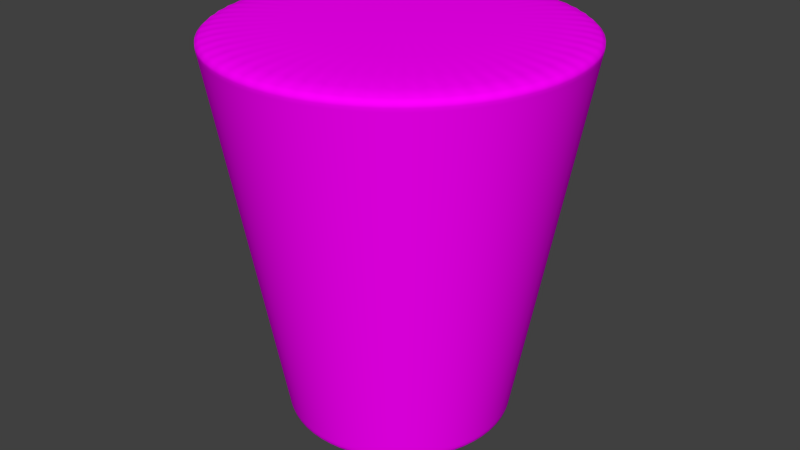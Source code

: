 # Source: cork.blend  (saved by Blender 2.72.0; exported with 4.5.12 LTS)
import bpy
from mathutils import Matrix  # noqa: F401  (used for matrix-valued properties, if any)

bpy.ops.wm.read_factory_settings(use_empty=True)
scene = bpy.context.scene
scene.name = 'Scene'

# ---- collections
col_collection_1 = bpy.data.collections.new('Collection 1'); scene.collection.children.link(col_collection_1)

# ---- images (referenced by path relative to the original .blend; pixels are not part of the script)
import os
ASSET_DIR = os.environ.get("B2B_ASSET_DIR", "")  # directory of the original .blend (textures are referenced by path, not embedded)
HERE = os.path.dirname(os.path.abspath(__file__))  # packed textures are extracted next to this script under _unpacked/

def load_image(name, relpath, width, height, colorspace="sRGB"):
    """Load a texture the original file referenced (path relative to the .blend, or extracted next to this script)."""
    p = next((c for c in (os.path.join(HERE, relpath), os.path.join(ASSET_DIR, relpath)) if relpath and os.path.exists(c)), "")
    if p:
        img = bpy.data.images.load(p, check_existing=True)
        img.name = name
    else:  # same state as the original file: an image datablock whose file is absent (Cycles renders it pink)
        img = bpy.data.images.new(name, width, height)
        img.source = "FILE"
        img.filepath = "//" + (relpath or name)
    img.colorspace_settings.name = colorspace
    return img
img_cork_texture_jpg = load_image('Cork-Texture.jpg', 'Cork-Texture.jpg', 1024, 1024, 'sRGB')

# ---- materials (node trees are filled in below, after node groups)
mat_material_001 = bpy.data.materials.new('Material.001')
mat_material_001.alpha_threshold = 0.0
mat_material_001.roughness = 0.5

# ---- material node trees
mat_material_001.use_nodes = True; mat_material_001.node_tree.nodes.clear()
_N = mat_material_001.node_tree.nodes; _L = mat_material_001.node_tree.links
n0 = _N.new('ShaderNodeOutputMaterial'); n0.name = 'Material Output'; n0.location = (300, 300)
n1 = _N.new('ShaderNodeBsdfDiffuse'); n1.name = 'Diffuse BSDF'; n1.location = (10, 300)
n2 = _N.new('ShaderNodeTexImage'); n2.name = 'Image Texture'; n2.location = (-180, 300)
n2.width = 140
n2.image = img_cork_texture_jpg
_L.new(n1.outputs[0], n0.inputs[0])
_L.new(n2.outputs[0], n1.inputs[0])
n0.is_active_output = True

# ---- world
world_world = bpy.data.worlds.new('World'); scene.world = world_world
world_world.color = (0.05088, 0.05088, 0.05088)
world_world.use_sun_shadow = False
world_world.sun_shadow_jitter_overblur = 0.0
world_world.cycles.sampling_method = 'MANUAL'
world_world.cycles.sample_map_resolution = 256

# ---- meshes
me_cylinder_001 = bpy.data.meshes.new('Cylinder.001')
me_cylinder_001.from_pydata([(-2.544e-08, 0.459, 0.6773), (-7.666e-09, 0.7551, 2.366), (0.0472, 0.4566, 0.6773), (0.07764, 0.7511, 2.366), (0.09389, 0.4493, 0.6773), (0.1545, 0.7392, 2.366), (0.1396, 0.4373, 0.6773), (0.2296, 0.7194, 2.366), (0.1838, 0.4206, 0.6773), (0.3024, 0.6919, 2.366), (0.2261, 0.3995, 0.6773), (0.3719, 0.6572, 2.366), (0.266, 0.3741, 0.6773), (0.4375, 0.6155, 2.366), (0.303, 0.3448, 0.6773), (0.4985, 0.5672, 2.366), (0.3369, 0.3118, 0.6773), (0.5542, 0.5129, 2.366), (0.3671, 0.2755, 0.6773), (0.604, 0.4532, 2.366), (0.3935, 0.2363, 0.6773), (0.6474, 0.3887, 2.366), (0.4157, 0.1946, 0.6773), (0.6839, 0.3201, 2.366), (0.4335, 0.1508, 0.6773), (0.7132, 0.2481, 2.366), (0.4467, 0.1054, 0.6773), (0.7349, 0.1734, 2.366), (0.4552, 0.05894, 0.6773), (0.7489, 0.09696, 2.366), (0.4589, 0.01182, 0.6773), (0.7549, 0.01944, 2.366), (0.4577, -0.03543, 0.6773), (0.7529, -0.05828, 2.366), (0.4516, -0.08229, 0.6773), (0.7429, -0.1354, 2.366), (0.4407, -0.1283, 0.6773), (0.725, -0.211, 2.366), (0.4252, -0.1729, 0.6773), (0.6995, -0.2845, 2.366), (0.4052, -0.2157, 0.6773), (0.6665, -0.3549, 2.366), (0.3808, -0.2562, 0.6773), (0.6265, -0.4215, 2.366), (0.3525, -0.294, 0.6773), (0.5799, -0.4837, 2.366), (0.3204, -0.3287, 0.6773), (0.527, -0.5408, 2.366), (0.2849, -0.3599, 0.6773), (0.4686, -0.5921, 2.366), (0.2464, -0.3873, 0.6773), (0.4053, -0.6372, 2.366), (0.2052, -0.4106, 0.6773), (0.3376, -0.6755, 2.366), (0.1619, -0.4295, 0.6773), (0.2664, -0.7066, 2.366), (0.1169, -0.4439, 0.6773), (0.1923, -0.7302, 2.366), (0.07064, -0.4536, 0.6773), (0.1162, -0.7461, 2.366), (0.02363, -0.4584, 0.6773), (0.03887, -0.7541, 2.366), (-0.02363, -0.4584, 0.6773), (-0.03887, -0.7541, 2.366), (-0.07064, -0.4536, 0.6773), (-0.1162, -0.7461, 2.366), (-0.1169, -0.4439, 0.6773), (-0.1923, -0.7302, 2.366), (-0.1619, -0.4295, 0.6773), (-0.2664, -0.7066, 2.366), (-0.2052, -0.4106, 0.6773), (-0.3376, -0.6755, 2.366), (-0.2464, -0.3873, 0.6773), (-0.4053, -0.6372, 2.366), (-0.2849, -0.3599, 0.6773), (-0.4686, -0.5921, 2.366), (-0.3204, -0.3287, 0.6773), (-0.527, -0.5408, 2.366), (-0.3525, -0.294, 0.6773), (-0.5799, -0.4837, 2.366), (-0.3808, -0.2562, 0.6773), (-0.6265, -0.4215, 2.366), (-0.4052, -0.2157, 0.6773), (-0.6665, -0.3549, 2.366), (-0.4252, -0.1729, 0.6773), (-0.6995, -0.2845, 2.366), (-0.4407, -0.1283, 0.6773), (-0.725, -0.211, 2.366), (-0.4516, -0.08229, 0.6773), (-0.7429, -0.1354, 2.366), (-0.4577, -0.03543, 0.6773), (-0.7529, -0.05828, 2.366), (-0.4589, 0.01182, 0.6773), (-0.7549, 0.01944, 2.366), (-0.4552, 0.05894, 0.6773), (-0.7489, 0.09696, 2.366), (-0.4467, 0.1054, 0.6773), (-0.7349, 0.1734, 2.366), (-0.4335, 0.1508, 0.6773), (-0.7132, 0.2481, 2.366), (-0.4157, 0.1946, 0.6773), (-0.6839, 0.3201, 2.366), (-0.3935, 0.2363, 0.6773), (-0.6474, 0.3887, 2.366), (-0.3671, 0.2755, 0.6773), (-0.604, 0.4532, 2.366), (-0.3369, 0.3118, 0.6773), (-0.5542, 0.5129, 2.366), (-0.303, 0.3448, 0.6773), (-0.4985, 0.5672, 2.366), (-0.266, 0.3741, 0.6773), (-0.4375, 0.6155, 2.366), (-0.2261, 0.3995, 0.6773), (-0.3719, 0.6572, 2.366), (-0.1838, 0.4206, 0.6773), (-0.3024, 0.6919, 2.366), (-0.1396, 0.4373, 0.6773), (-0.2296, 0.7194, 2.366), (-0.09389, 0.4493, 0.6773), (-0.1545, 0.7392, 2.366), (-0.0472, 0.4566, 0.6773), (-0.07764, 0.7511, 2.366), (-2.465e-08, 0.4721, 0.7521), (0.04855, 0.4696, 0.7521), (0.09658, 0.4621, 0.7521), (0.1436, 0.4498, 0.7521), (0.1891, 0.4326, 0.7521), (0.2325, 0.4109, 0.7521), (0.2736, 0.3848, 0.7521), (0.3117, 0.3546, 0.7521), (0.3465, 0.3207, 0.7521), (0.3776, 0.2834, 0.7521), (0.4048, 0.243, 0.7521), (0.4276, 0.2001, 0.7521), (0.4459, 0.1551, 0.7521), (0.4595, 0.1084, 0.7521), (0.4682, 0.06062, 0.7521), (0.472, 0.01216, 0.7521), (0.4707, -0.03644, 0.7521), (0.4645, -0.08464, 0.7521), (0.4533, -0.132, 0.7521), (0.4373, -0.1779, 0.7521), (0.4167, -0.2219, 0.7521), (0.3917, -0.2636, 0.7521), (0.3625, -0.3024, 0.7521), (0.3295, -0.3381, 0.7521), (0.293, -0.3702, 0.7521), (0.2534, -0.3984, 0.7521), (0.2111, -0.4223, 0.7521), (0.1665, -0.4418, 0.7521), (0.1202, -0.4566, 0.7521), (0.07266, -0.4665, 0.7521), (0.0243, -0.4715, 0.7521), (-0.0243, -0.4715, 0.7521), (-0.07266, -0.4665, 0.7521), (-0.1202, -0.4566, 0.7521), (-0.1665, -0.4418, 0.7521), (-0.2111, -0.4223, 0.7521), (-0.2534, -0.3984, 0.7521), (-0.293, -0.3702, 0.7521), (-0.3295, -0.3381, 0.7521), (-0.3625, -0.3024, 0.7521), (-0.3917, -0.2636, 0.7521), (-0.4167, -0.2219, 0.7521), (-0.4373, -0.1779, 0.7521), (-0.4533, -0.132, 0.7521), (-0.4645, -0.08464, 0.7521), (-0.4707, -0.03644, 0.7521), (-0.472, 0.01216, 0.7521), (-0.4682, 0.06062, 0.7521), (-0.4595, 0.1084, 0.7521), (-0.4459, 0.1551, 0.7521), (-0.4276, 0.2001, 0.7521), (-0.4048, 0.243, 0.7521), (-0.3776, 0.2834, 0.7521), (-0.3465, 0.3207, 0.7521), (-0.3117, 0.3546, 0.7521), (-0.2736, 0.3848, 0.7521), (-0.2325, 0.4109, 0.7521), (-0.1891, 0.4326, 0.7521), (-0.1436, 0.4498, 0.7521), (-0.09658, 0.4621, 0.7521), (-0.04855, 0.4696, 0.7521), (-8.402e-09, 0.7429, 2.296), (0.07638, 0.7389, 2.296), (0.152, 0.7272, 2.296), (0.2259, 0.7077, 2.296), (0.2975, 0.6807, 2.296), (0.3659, 0.6465, 2.296), (0.4304, 0.6055, 2.296), (0.4904, 0.558, 2.296), (0.5452, 0.5046, 2.296), (0.5942, 0.4459, 2.296), (0.6369, 0.3824, 2.296), (0.6728, 0.3149, 2.296), (0.7016, 0.2441, 2.296), (0.723, 0.1706, 2.296), (0.7367, 0.09538, 2.296), (0.7426, 0.01913, 2.296), (0.7407, -0.05733, 2.296), (0.7308, -0.1332, 2.296), (0.7133, -0.2076, 2.296), (0.6881, -0.2799, 2.296), (0.6557, -0.3491, 2.296), (0.6163, -0.4147, 2.296), (0.5704, -0.4759, 2.296), (0.5185, -0.532, 2.296), (0.461, -0.5825, 2.296), (0.3987, -0.6268, 2.296), (0.3321, -0.6645, 2.296), (0.262, -0.6951, 2.296), (0.1892, -0.7184, 2.296), (0.1143, -0.734, 2.296), (0.03824, -0.7419, 2.296), (-0.03824, -0.7419, 2.296), (-0.1143, -0.734, 2.296), (-0.1892, -0.7184, 2.296), (-0.262, -0.6951, 2.296), (-0.3321, -0.6645, 2.296), (-0.3987, -0.6268, 2.296), (-0.461, -0.5825, 2.296), (-0.5185, -0.532, 2.296), (-0.5704, -0.4759, 2.296), (-0.6163, -0.4147, 2.296), (-0.6557, -0.3491, 2.296), (-0.6881, -0.2799, 2.296), (-0.7133, -0.2076, 2.296), (-0.7308, -0.1332, 2.296), (-0.7407, -0.05733, 2.296), (-0.7426, 0.01913, 2.296), (-0.7367, 0.09538, 2.296), (-0.723, 0.1706, 2.296), (-0.7016, 0.2441, 2.296), (-0.6728, 0.3149, 2.296), (-0.6369, 0.3824, 2.296), (-0.5942, 0.4459, 2.296), (-0.5452, 0.5046, 2.296), (-0.4904, 0.558, 2.296), (-0.4304, 0.6055, 2.296), (-0.3659, 0.6465, 2.296), (-0.2975, 0.6807, 2.296), (-0.2259, 0.7077, 2.296), (-0.152, 0.7272, 2.296), (-0.07638, 0.7389, 2.296), (0.07587, 0.734, 2.268), (0.1509, 0.7223, 2.268), (0.2244, 0.7029, 2.268), (0.2955, 0.6761, 2.268), (0.3634, 0.6422, 2.268), (0.4276, 0.6014, 2.268), (0.4871, 0.5543, 2.268), (0.5415, 0.5012, 2.268), (0.5902, 0.4429, 2.268), (0.6326, 0.3799, 2.268), (0.6683, 0.3128, 2.268), (0.6969, 0.2424, 2.268), (0.7182, 0.1695, 2.268), (0.7318, 0.09474, 2.268), (0.7377, 0.019, 2.268), (0.7357, -0.05695, 2.268), (0.7259, -0.1323, 2.268), (0.7085, -0.2062, 2.268), (0.6835, -0.278, 2.268), (0.6513, -0.3468, 2.268), (0.6122, -0.4119, 2.268), (0.5666, -0.4727, 2.268), (0.515, -0.5284, 2.268), (0.4579, -0.5786, 2.268), (0.396, -0.6226, 2.268), (0.3299, -0.66, 2.268), (0.2603, -0.6905, 2.268), (0.1879, -0.7136, 2.268), (0.1136, -0.7291, 2.268), (0.03799, -0.7369, 2.268), (-0.03799, -0.7369, 2.268), (-0.1136, -0.7291, 2.268), (-0.1879, -0.7136, 2.268), (-0.2603, -0.6905, 2.268), (-0.3299, -0.66, 2.268), (-0.396, -0.6226, 2.268), (-0.4579, -0.5786, 2.268), (-0.515, -0.5284, 2.268), (-0.5666, -0.4727, 2.268), (-0.6122, -0.4119, 2.268), (-0.6513, -0.3468, 2.268), (-0.6835, -0.278, 2.268), (-0.7085, -0.2062, 2.268), (-0.7259, -0.1323, 2.268), (-0.7357, -0.05695, 2.268), (-0.7377, 0.019, 2.268), (-0.7318, 0.09474, 2.268), (-0.7182, 0.1695, 2.268), (-0.6969, 0.2424, 2.268), (-0.6683, 0.3128, 2.268), (-0.6326, 0.3799, 2.268), (-0.5902, 0.4429, 2.268), (-0.5415, 0.5012, 2.268), (-0.4871, 0.5543, 2.268), (-0.4276, 0.6014, 2.268), (-0.3634, 0.6422, 2.268), (-0.2955, 0.6761, 2.268), (-0.2244, 0.7029, 2.268), (-0.1509, 0.7223, 2.268), (-0.07587, 0.734, 2.268), (-8.701e-09, 0.7379, 2.268), (0.04895, 0.4736, 0.7747), (0.09739, 0.466, 0.7747), (0.1448, 0.4535, 0.7747), (0.1907, 0.4363, 0.7747), (0.2345, 0.4143, 0.7747), (0.2759, 0.388, 0.7747), (0.3143, 0.3576, 0.7747), (0.3494, 0.3234, 0.7747), (0.3808, 0.2858, 0.7747), (0.4082, 0.2451, 0.7747), (0.4312, 0.2018, 0.7747), (0.4497, 0.1564, 0.7747), (0.4634, 0.1094, 0.7747), (0.4722, 0.06113, 0.7747), (0.4759, 0.01226, 0.7747), (0.4747, -0.03674, 0.7747), (0.4684, -0.08535, 0.7747), (0.4571, -0.1331, 0.7747), (0.441, -0.1794, 0.7747), (0.4202, -0.2238, 0.7747), (0.395, -0.2658, 0.7747), (0.3656, -0.305, 0.7747), (0.3323, -0.341, 0.7747), (0.2955, -0.3733, 0.7747), (0.2555, -0.4017, 0.7747), (0.2129, -0.4259, 0.7747), (0.1679, -0.4455, 0.7747), (0.1212, -0.4604, 0.7747), (0.07327, -0.4704, 0.7747), (0.02451, -0.4755, 0.7747), (-0.02451, -0.4755, 0.7747), (-0.07327, -0.4704, 0.7747), (-0.1212, -0.4604, 0.7747), (-0.1679, -0.4455, 0.7747), (-0.2129, -0.4259, 0.7747), (-0.2555, -0.4017, 0.7747), (-0.2955, -0.3733, 0.7747), (-0.3323, -0.341, 0.7747), (-0.3656, -0.305, 0.7747), (-0.395, -0.2658, 0.7747), (-0.4202, -0.2238, 0.7747), (-0.441, -0.1794, 0.7747), (-0.4571, -0.1331, 0.7747), (-0.4684, -0.08535, 0.7747), (-0.4747, -0.03674, 0.7747), (-0.4759, 0.01226, 0.7747), (-0.4722, 0.06113, 0.7747), (-0.4634, 0.1094, 0.7747), (-0.4497, 0.1564, 0.7747), (-0.4312, 0.2018, 0.7747), (-0.4082, 0.2451, 0.7747), (-0.3808, 0.2858, 0.7747), (-0.3494, 0.3234, 0.7747), (-0.3143, 0.3576, 0.7747), (-0.2759, 0.388, 0.7747), (-0.2345, 0.4143, 0.7747), (-0.1907, 0.4363, 0.7747), (-0.1448, 0.4535, 0.7747), (-0.09739, 0.466, 0.7747), (-0.04895, 0.4736, 0.7747), (-2.441e-08, 0.4761, 0.7747)], [], [(183, 1, 3, 184), (184, 3, 5, 185), (185, 5, 7, 186), (186, 7, 9, 187), (187, 9, 11, 188), (188, 11, 13, 189), (189, 13, 15, 190), (190, 15, 17, 191), (191, 17, 19, 192), (192, 19, 21, 193), (193, 21, 23, 194), (194, 23, 25, 195), (195, 25, 27, 196), (196, 27, 29, 197), (197, 29, 31, 198), (198, 31, 33, 199), (199, 33, 35, 200), (200, 35, 37, 201), (201, 37, 39, 202), (202, 39, 41, 203), (203, 41, 43, 204), (204, 43, 45, 205), (205, 45, 47, 206), (206, 47, 49, 207), (207, 49, 51, 208), (208, 51, 53, 209), (209, 53, 55, 210), (210, 55, 57, 211), (211, 57, 59, 212), (212, 59, 61, 213), (213, 61, 63, 214), (214, 63, 65, 215), (215, 65, 67, 216), (216, 67, 69, 217), (217, 69, 71, 218), (218, 71, 73, 219), (219, 73, 75, 220), (220, 75, 77, 221), (221, 77, 79, 222), (222, 79, 81, 223), (223, 81, 83, 224), (224, 83, 85, 225), (225, 85, 87, 226), (226, 87, 89, 227), (227, 89, 91, 228), (228, 91, 93, 229), (229, 93, 95, 230), (230, 95, 97, 231), (231, 97, 99, 232), (232, 99, 101, 233), (233, 101, 103, 234), (234, 103, 105, 235), (235, 105, 107, 236), (236, 107, 109, 237), (237, 109, 111, 238), (238, 111, 113, 239), (239, 113, 115, 240), (240, 115, 117, 241), (241, 117, 119, 242), (3, 1, 121, 119, 117, 115, 113, 111, 109, 107, 105, 103, 101, 99, 97, 95, 93, 91, 89, 87, 85, 83, 81, 79, 77, 75, 73, 71, 69, 67, 65, 63, 61, 59, 57, 55, 53, 51, 49, 47, 45, 43, 41, 39, 37, 35, 33, 31, 29, 27, 25, 23, 21, 19, 17, 15, 13, 11, 9, 7, 5), (243, 121, 1, 183), (242, 119, 121, 243), (0, 2, 4, 6, 8, 10, 12, 14, 16, 18, 20, 22, 24, 26, 28, 30, 32, 34, 36, 38, 40, 42, 44, 46, 48, 50, 52, 54, 56, 58, 60, 62, 64, 66, 68, 70, 72, 74, 76, 78, 80, 82, 84, 86, 88, 90, 92, 94, 96, 98, 100, 102, 104, 106, 108, 110, 112, 114, 116, 118, 120), (0, 122, 123, 2), (2, 123, 124, 4), (4, 124, 125, 6), (6, 125, 126, 8), (8, 126, 127, 10), (10, 127, 128, 12), (12, 128, 129, 14), (14, 129, 130, 16), (16, 130, 131, 18), (18, 131, 132, 20), (20, 132, 133, 22), (22, 133, 134, 24), (24, 134, 135, 26), (26, 135, 136, 28), (28, 136, 137, 30), (30, 137, 138, 32), (32, 138, 139, 34), (34, 139, 140, 36), (36, 140, 141, 38), (38, 141, 142, 40), (40, 142, 143, 42), (42, 143, 144, 44), (44, 144, 145, 46), (46, 145, 146, 48), (48, 146, 147, 50), (50, 147, 148, 52), (52, 148, 149, 54), (54, 149, 150, 56), (56, 150, 151, 58), (58, 151, 152, 60), (60, 152, 153, 62), (62, 153, 154, 64), (64, 154, 155, 66), (66, 155, 156, 68), (68, 156, 157, 70), (70, 157, 158, 72), (72, 158, 159, 74), (74, 159, 160, 76), (76, 160, 161, 78), (78, 161, 162, 80), (80, 162, 163, 82), (82, 163, 164, 84), (84, 164, 165, 86), (86, 165, 166, 88), (88, 166, 167, 90), (90, 167, 168, 92), (92, 168, 169, 94), (94, 169, 170, 96), (96, 170, 171, 98), (98, 171, 172, 100), (100, 172, 173, 102), (102, 173, 174, 104), (104, 174, 175, 106), (106, 175, 176, 108), (108, 176, 177, 110), (110, 177, 178, 112), (112, 178, 179, 114), (114, 179, 180, 116), (116, 180, 181, 118), (120, 182, 122, 0), (118, 181, 182, 120), (304, 183, 184, 244), (244, 184, 185, 245), (245, 185, 186, 246), (246, 186, 187, 247), (247, 187, 188, 248), (248, 188, 189, 249), (249, 189, 190, 250), (250, 190, 191, 251), (251, 191, 192, 252), (252, 192, 193, 253), (253, 193, 194, 254), (254, 194, 195, 255), (255, 195, 196, 256), (256, 196, 197, 257), (257, 197, 198, 258), (258, 198, 199, 259), (259, 199, 200, 260), (260, 200, 201, 261), (261, 201, 202, 262), (262, 202, 203, 263), (263, 203, 204, 264), (264, 204, 205, 265), (265, 205, 206, 266), (266, 206, 207, 267), (267, 207, 208, 268), (268, 208, 209, 269), (269, 209, 210, 270), (270, 210, 211, 271), (271, 211, 212, 272), (272, 212, 213, 273), (273, 213, 214, 274), (274, 214, 215, 275), (275, 215, 216, 276), (276, 216, 217, 277), (277, 217, 218, 278), (278, 218, 219, 279), (279, 219, 220, 280), (280, 220, 221, 281), (281, 221, 222, 282), (282, 222, 223, 283), (283, 223, 224, 284), (284, 224, 225, 285), (285, 225, 226, 286), (286, 226, 227, 287), (287, 227, 228, 288), (288, 228, 229, 289), (289, 229, 230, 290), (290, 230, 231, 291), (291, 231, 232, 292), (292, 232, 233, 293), (293, 233, 234, 294), (294, 234, 235, 295), (295, 235, 236, 296), (296, 236, 237, 297), (297, 237, 238, 298), (298, 238, 239, 299), (299, 239, 240, 300), (300, 240, 241, 301), (301, 241, 242, 302), (303, 243, 183, 304), (302, 242, 243, 303), (365, 304, 244, 305), (305, 244, 245, 306), (306, 245, 246, 307), (307, 246, 247, 308), (308, 247, 248, 309), (309, 248, 249, 310), (310, 249, 250, 311), (311, 250, 251, 312), (312, 251, 252, 313), (313, 252, 253, 314), (314, 253, 254, 315), (315, 254, 255, 316), (316, 255, 256, 317), (317, 256, 257, 318), (318, 257, 258, 319), (319, 258, 259, 320), (320, 259, 260, 321), (321, 260, 261, 322), (322, 261, 262, 323), (323, 262, 263, 324), (324, 263, 264, 325), (325, 264, 265, 326), (326, 265, 266, 327), (327, 266, 267, 328), (328, 267, 268, 329), (329, 268, 269, 330), (330, 269, 270, 331), (331, 270, 271, 332), (332, 271, 272, 333), (333, 272, 273, 334), (334, 273, 274, 335), (335, 274, 275, 336), (336, 275, 276, 337), (337, 276, 277, 338), (338, 277, 278, 339), (339, 278, 279, 340), (340, 279, 280, 341), (341, 280, 281, 342), (342, 281, 282, 343), (343, 282, 283, 344), (344, 283, 284, 345), (345, 284, 285, 346), (346, 285, 286, 347), (347, 286, 287, 348), (348, 287, 288, 349), (349, 288, 289, 350), (350, 289, 290, 351), (351, 290, 291, 352), (352, 291, 292, 353), (353, 292, 293, 354), (354, 293, 294, 355), (355, 294, 295, 356), (356, 295, 296, 357), (357, 296, 297, 358), (358, 297, 298, 359), (359, 298, 299, 360), (360, 299, 300, 361), (361, 300, 301, 362), (362, 301, 302, 363), (364, 303, 304, 365), (363, 302, 303, 364), (122, 365, 305, 123), (123, 305, 306, 124), (124, 306, 307, 125), (125, 307, 308, 126), (126, 308, 309, 127), (127, 309, 310, 128), (128, 310, 311, 129), (129, 311, 312, 130), (130, 312, 313, 131), (131, 313, 314, 132), (132, 314, 315, 133), (133, 315, 316, 134), (134, 316, 317, 135), (135, 317, 318, 136), (136, 318, 319, 137), (137, 319, 320, 138), (138, 320, 321, 139), (139, 321, 322, 140), (140, 322, 323, 141), (141, 323, 324, 142), (142, 324, 325, 143), (143, 325, 326, 144), (144, 326, 327, 145), (145, 327, 328, 146), (146, 328, 329, 147), (147, 329, 330, 148), (148, 330, 331, 149), (149, 331, 332, 150), (150, 332, 333, 151), (151, 333, 334, 152), (152, 334, 335, 153), (153, 335, 336, 154), (154, 336, 337, 155), (155, 337, 338, 156), (156, 338, 339, 157), (157, 339, 340, 158), (158, 340, 341, 159), (159, 341, 342, 160), (160, 342, 343, 161), (161, 343, 344, 162), (162, 344, 345, 163), (163, 345, 346, 164), (164, 346, 347, 165), (165, 347, 348, 166), (166, 348, 349, 167), (167, 349, 350, 168), (168, 350, 351, 169), (169, 351, 352, 170), (170, 352, 353, 171), (171, 353, 354, 172), (172, 354, 355, 173), (173, 355, 356, 174), (174, 356, 357, 175), (175, 357, 358, 176), (176, 358, 359, 177), (177, 359, 360, 178), (178, 360, 361, 179), (179, 361, 362, 180), (180, 362, 363, 181), (182, 364, 365, 122), (181, 363, 364, 182)])
me_cylinder_001.polygons.foreach_set('use_smooth', [True] * 307)
_uv = me_cylinder_001.uv_layers.new(name='UVMap')
_uv.uv.foreach_set('vector', [0.3045, -2.427, 0.3027, -2.596, 0.4949, -2.589, 0.4791, -2.421, 0.4791, -2.421, 0.4949, -2.589, 0.6851, -2.562, 0.6518, -2.396, 0.6518, -2.396, 0.6851, -2.562, 0.8714, -2.515, 0.8211, -2.354, 0.8211, -2.354, 0.8714, -2.515, 1.052, -2.449, 0.985, -2.294, 0.985, -2.294, 1.052, -2.449, 1.225, -2.365, 1.142, -2.218, 1.142, -2.218, 1.225, -2.365, 1.388, -2.264, 1.29, -2.125, 1.29, -2.125, 1.388, -2.264, 1.539, -2.145, 1.428, -2.018, 1.428, -2.018, 1.539, -2.145, 1.678, -2.012, 1.554, -1.897, 1.554, -1.897, 1.678, -2.012, 1.802, -1.865, 1.667, -1.763, 1.667, -1.763, 1.802, -1.865, 1.911, -1.706, 1.766, -1.619, 1.766, -1.619, 1.911, -1.706, 2.002, -1.537, 1.849, -1.465, 1.849, -1.465, 2.002, -1.537, 2.076, -1.358, 1.915, -1.303, 1.915, -1.303, 2.076, -1.358, 2.13, -1.173, 1.965, -1.135, 1.965, -1.135, 2.13, -1.173, 2.166, -0.9837, 1.997, -0.9622, 1.997, -0.9622, 2.166, -0.9837, 2.181, -0.7913, 2.011, -0.7873, 2.011, -0.7873, 2.181, -0.7913, 2.177, -0.5981, 2.007, -0.6117, 2.007, -0.6117, 2.177, -0.5981, 2.152, -0.4063, 1.985, -0.4373, 1.985, -0.4373, 2.152, -0.4063, 2.108, -0.218, 1.945, -0.2661, 1.945, -0.2661, 2.108, -0.218, 2.045, -0.03515, 1.887, -0.09988, 1.887, -0.09988, 2.045, -0.03515, 1.963, 0.1403, 1.813, 0.05964, 1.813, 0.05964, 1.963, 0.1403, 1.863, 0.3064, 1.722, 0.2107, 1.722, 0.2107, 1.863, 0.3064, 1.747, 0.4615, 1.617, 0.3517, 1.617, 0.3517, 1.747, 0.4615, 1.616, 0.6038, 1.497, 0.4812, 1.497, 0.4812, 1.616, 0.6038, 1.47, 0.7319, 1.365, 0.5976, 1.365, 0.5976, 1.47, 0.7319, 1.312, 0.8443, 1.221, 0.6999, 1.221, 0.6999, 1.312, 0.8443, 1.143, 0.9399, 1.068, 0.7869, 1.068, 0.7869, 1.143, 0.9399, 0.9654, 1.018, 0.9059, 0.8577, 0.9059, 0.8577, 0.9654, 1.018, 0.7806, 1.077, 0.7378, 0.9114, 0.7378, 0.9114, 0.7806, 1.077, 0.5906, 1.116, 0.5651, 0.9476, 0.5651, 0.9476, 0.5906, 1.116, 0.3976, 1.136, 0.3896, 0.9659, 0.3896, 0.9659, 0.3976, 1.136, 0.2036, 1.136, 0.2132, 0.966, 0.2132, 0.966, 0.2036, 1.136, 0.01059, 1.116, 0.03766, 0.9479, 0.03766, 0.9479, 0.01059, 1.116, -0.1793, 1.077, -0.135, 0.9119, -0.135, 0.9119, -0.1793, 1.077, -0.364, 1.018, -0.303, 0.8583, -0.303, 0.8583, -0.364, 1.018, -0.5416, 0.9399, -0.4646, 0.7877, -0.4646, 0.7877, -0.5416, 0.9399, -0.7103, 0.8443, -0.6179, 0.7009, -0.6179, 0.7009, -0.7103, 0.8443, -0.8681, 0.7318, -0.7615, 0.5988, -0.7615, 0.5988, -0.8681, 0.7318, -1.013, 0.6037, -0.8937, 0.4824, -0.8937, 0.4824, -1.013, 0.6037, -1.145, 0.4614, -1.013, 0.3531, -1.013, 0.3531, -1.145, 0.4614, -1.26, 0.3063, -1.118, 0.2122, -1.118, 0.2122, -1.26, 0.3063, -1.36, 0.1401, -1.209, 0.06129, -1.209, 0.06129, -1.36, 0.1401, -1.441, -0.0353, -1.283, -0.09808, -1.283, -0.09808, -1.441, -0.0353, -1.504, -0.2181, -1.34, -0.2642, -1.34, -0.2642, -1.504, -0.2181, -1.547, -0.4063, -1.38, -0.4352, -1.38, -0.4352, -1.547, -0.4063, -1.571, -0.598, -1.401, -0.6093, -1.401, -0.6093, -1.571, -0.598, -1.575, -0.7909, -1.405, -0.7846, -1.405, -0.7846, -1.575, -0.7909, -1.558, -0.9831, -1.39, -0.9593, -1.39, -0.9593, -1.558, -0.9831, -1.522, -1.172, -1.358, -1.131, -1.358, -1.131, -1.522, -1.172, -1.466, -1.357, -1.307, -1.299, -1.307, -1.299, -1.466, -1.357, -1.392, -1.535, -1.24, -1.46, -1.24, -1.46, -1.392, -1.535, -1.3, -1.703, -1.156, -1.614, -1.156, -1.614, -1.3, -1.703, -1.19, -1.861, -1.057, -1.758, -1.057, -1.758, -1.19, -1.861, -1.065, -2.007, -0.9436, -1.89, -0.9436, -1.89, -1.065, -2.007, -0.926, -2.138, -0.8174, -2.01, -0.8174, -2.01, -0.926, -2.138, -0.7742, -2.254, -0.6798, -2.116, -0.6798, -2.116, -0.7742, -2.254, -0.6118, -2.354, -0.5324, -2.207, -0.5324, -2.207, -0.6118, -2.354, -0.4407, -2.435, -0.3768, -2.281, -0.3768, -2.281, -0.4407, -2.435, -0.2627, -2.5, -0.2125, -2.339, -0.2125, -2.339, -0.2627, -2.5, -0.07839, -2.551, -0.04262, -2.385, -0.3463, 0.6873, -0.4282, 0.6153, -0.5023, 0.5352, -0.5678, 0.448, -0.6239, 0.3545, -0.6701, 0.2558, -0.706, 0.1528, -0.731, 0.04662, -0.745, -0.06152, -0.7478, -0.1705, -0.7394, -0.2793, -0.7198, -0.3865, -0.6894, -0.4912, -0.6483, -0.5923, -0.597, -0.6885, -0.5361, -0.779, -0.4663, -0.8627, -0.3882, -0.9388, -0.3027, -1.007, -0.2107, -1.065, -0.1131, -1.114, -0.01109, -1.152, 0.09436, -1.18, 0.2021, -1.197, 0.311, -1.202, 0.4199, -1.197, 0.5277, -1.18, 0.6331, -1.152, 0.7352, -1.114, 0.8327, -1.065, 0.9247, -1.007, 1.01, -0.9388, 1.088, -0.8627, 1.158, -0.779, 1.219, -0.6885, 1.27, -0.5923, 1.311, -0.4912, 1.342, -0.3865, 1.361, -0.2793, 1.37, -0.1705, 1.367, -0.06152, 1.353, 0.04663, 1.328, 0.1528, 1.292, 0.2558, 1.246, 0.3545, 1.19, 0.448, 1.124, 0.5352, 1.05, 0.6153, 0.9683, 0.6873, 0.8795, 0.7504, 0.7846, 0.8042, 0.6846, 0.8478, 0.5807, 0.881, 0.474, 0.9033, 0.3655, 0.9145, 0.2565, 0.9145, 0.148, 0.9033, 0.04127, 0.881, -0.06262, 0.8478, -0.1625, 0.8041, -0.2574, 0.7504, 0.13, -2.415, 0.1107, -2.583, 0.3027, -2.596, 0.3045, -2.427, -0.04262, -2.385, -0.07839, -2.551, 0.1107, -2.583, 0.13, -2.415, 0.1681, 0.9757, 0.2266, 1.007, 0.2816, 1.044, 0.3325, 1.086, 0.3788, 1.134, 0.4199, 1.186, 0.4555, 1.242, 0.4851, 1.301, 0.5085, 1.363, 0.5254, 1.427, 0.5356, 1.493, 0.539, 1.559, 0.5356, 1.625, 0.5254, 1.691, 0.5085, 1.755, 0.4851, 1.817, 0.4555, 1.876, 0.4199, 1.932, 0.3788, 1.984, 0.3325, 2.031, 0.2816, 2.074, 0.2266, 2.111, 0.1681, 2.142, 0.1067, 2.167, 0.04306, 2.185, -0.02216, 2.197, -0.08825, 2.202, -0.1545, 2.201, -0.2203, 2.192, -0.2848, 2.177, -0.3474, 2.155, -0.4074, 2.127, -0.4642, 2.093, -0.5173, 2.053, -0.5659, 2.008, -0.6097, 1.958, -0.6481, 1.904, -0.6807, 1.847, -0.7073, 1.786, -0.7274, 1.723, -0.741, 1.658, -0.7478, 1.592, -0.7478, 1.526, -0.741, 1.46, -0.7274, 1.395, -0.7073, 1.332, -0.6807, 1.271, -0.6481, 1.213, -0.6097, 1.159, -0.5659, 1.109, -0.5173, 1.064, -0.4642, 1.025, -0.4074, 0.9905, -0.3474, 0.9624, -0.2848, 0.9406, -0.2202, 0.9254, -0.1545, 0.9169, -0.08824, 0.9152, -0.02216, 0.9203, 0.04306, 0.9322, 0.1067, 0.9507, -0.7444, 1.4, -0.814, 1.23, -0.6949, 1.188, -0.6433, 1.364, -0.6433, 1.364, -0.6949, 1.188, -0.5723, 1.158, -0.5391, 1.339, -0.5391, 1.339, -0.5723, 1.158, -0.4474, 1.141, -0.4331, 1.325, -0.4331, 1.325, -0.4474, 1.141, -0.3216, 1.138, -0.3263, 1.321, -0.3263, 1.321, -0.3216, 1.138, -0.196, 1.147, -0.2201, 1.329, -0.2201, 1.329, -0.196, 1.147, -0.0723, 1.17, -0.1151, 1.348, -0.1151, 1.348, -0.0723, 1.17, 0.04846, 1.205, -0.01249, 1.378, -0.01249, 1.378, 0.04846, 1.205, 0.165, 1.252, 0.08649, 1.418, 0.08649, 1.418, 0.165, 1.252, 0.2759, 1.311, 0.1807, 1.468, 0.1807, 1.468, 0.2759, 1.311, 0.3802, 1.381, 0.2692, 1.527, 0.2692, 1.527, 0.3802, 1.381, 0.4765, 1.462, 0.3509, 1.596, 0.3509, 1.596, 0.4765, 1.462, 0.5639, 1.553, 0.4251, 1.672, 0.4251, 1.672, 0.5639, 1.553, 0.6415, 1.652, 0.4909, 1.756, 0.4909, 1.756, 0.6415, 1.652, 0.7083, 1.758, 0.5476, 1.847, 0.5476, 1.847, 0.7083, 1.758, 0.7638, 1.871, 0.5947, 1.942, 0.5947, 1.942, 0.7638, 1.871, 0.8073, 1.989, 0.6316, 2.043, 0.6316, 2.043, 0.8073, 1.989, 0.8385, 2.111, 0.6581, 2.146, 0.6581, 2.146, 0.8385, 2.111, 0.8571, 2.235, 0.6737, 2.252, 0.6737, 2.252, 0.8571, 2.235, 0.8631, 2.361, 0.6786, 2.36, 0.6786, 2.36, 0.8631, 2.361, 0.8565, 2.487, 0.6729, 2.467, 0.6729, 2.467, 0.8565, 2.487, 0.8371, 2.612, 0.6564, 2.574, 0.6564, 2.574, 0.8371, 2.612, 0.8053, 2.735, 0.6293, 2.678, 0.6293, 2.678, 0.8053, 2.735, 0.7611, 2.853, 0.5918, 2.779, 0.5918, 2.779, 0.7611, 2.853, 0.7052, 2.966, 0.5443, 2.876, 0.5443, 2.876, 0.7052, 2.966, 0.6382, 3.073, 0.4874, 2.967, 0.4874, 2.967, 0.6382, 3.073, 0.5606, 3.173, 0.4216, 3.052, 0.4216, 3.052, 0.5606, 3.173, 0.4734, 3.264, 0.3476, 3.13, 0.3476, 3.13, 0.4734, 3.264, 0.3775, 3.346, 0.2663, 3.199, 0.2663, 3.199, 0.3775, 3.346, 0.2739, 3.417, 0.1784, 3.26, 0.1784, 3.26, 0.2739, 3.417, 0.1635, 3.477, 0.08476, 3.312, 0.08476, 3.312, 0.1635, 3.477, 0.04752, 3.526, -0.0136, 3.353, -0.0136, 3.353, 0.04752, 3.526, -0.07286, 3.562, -0.1157, 3.384, -0.1157, 3.384, -0.07286, 3.562, -0.1964, 3.586, -0.2204, 3.404, -0.2204, 3.404, -0.1964, 3.586, -0.3217, 3.596, -0.3267, 3.413, -0.3267, 3.413, -0.3217, 3.596, -0.4474, 3.594, -0.4333, 3.411, -0.4333, 3.411, -0.4474, 3.594, -0.5722, 3.578, -0.5392, 3.398, -0.5392, 3.398, -0.5722, 3.578, -0.6948, 3.55, -0.6432, 3.374, -0.6432, 3.374, -0.6948, 3.55, -0.8138, 3.509, -0.7441, 3.339, -0.7441, 3.339, -0.8138, 3.509, -0.928, 3.456, -0.841, 3.294, -0.841, 3.294, -0.928, 3.456, -1.036, 3.391, -0.9327, 3.239, -0.9327, 3.239, -1.036, 3.391, -1.137, 3.315, -1.018, 3.175, -1.018, 3.175, -1.137, 3.315, -1.229, 3.23, -1.097, 3.102, -1.097, 3.102, -1.229, 3.23, -1.313, 3.135, -1.167, 3.021, -1.167, 3.021, -1.313, 3.135, -1.386, 3.032, -1.229, 2.934, -1.229, 2.934, -1.386, 3.032, -1.447, 2.922, -1.282, 2.84, -1.282, 2.84, -1.447, 2.922, -1.498, 2.806, -1.325, 2.742, -1.325, 2.742, -1.498, 2.806, -1.536, 2.685, -1.357, 2.64, -1.357, 2.64, -1.536, 2.685, -1.562, 2.561, -1.379, 2.534, -1.379, 2.534, -1.562, 2.561, -1.575, 2.436, -1.39, 2.427, -1.39, 2.427, -1.575, 2.436, -1.575, 2.309, -1.39, 2.319, -1.39, 2.319, -1.575, 2.309, -1.562, 2.183, -1.379, 2.212, -1.379, 2.212, -1.562, 2.183, -1.536, 2.059, -1.357, 2.106, -1.357, 2.106, -1.536, 2.059, -1.498, 1.938, -1.325, 2.004, -1.325, 2.004, -1.498, 1.938, -1.448, 1.822, -1.282, 1.905, -1.282, 1.905, -1.448, 1.822, -1.386, 1.711, -1.23, 1.811, -1.23, 1.811, -1.386, 1.711, -1.313, 1.608, -1.168, 1.722, -1.168, 1.722, -1.313, 1.608, -1.23, 1.512, -1.097, 1.641, -1.097, 1.641, -1.23, 1.512, -1.137, 1.426, -1.019, 1.567, -1.019, 1.567, -1.137, 1.426, -1.036, 1.349, -0.9331, 1.502, -0.8414, 1.446, -0.9282, 1.284, -0.814, 1.23, -0.7444, 1.4, -0.9331, 1.502, -1.036, 1.349, -0.9282, 1.284, -0.8414, 1.446, -0.2766, 3.448, -0.3075, 3.565, -0.6184, 3.466, -0.5756, 3.353, -0.5756, 3.353, -0.6184, 3.466, -0.9174, 3.335, -0.8632, 3.227, -0.8632, 3.227, -0.9174, 3.335, -1.201, 3.175, -1.136, 3.073, -1.136, 3.073, -1.201, 3.175, -1.467, 2.986, -1.392, 2.891, -1.392, 2.891, -1.467, 2.986, -1.712, 2.77, -1.628, 2.683, -1.628, 2.683, -1.712, 2.77, -1.934, 2.531, -1.841, 2.453, -1.841, 2.453, -1.934, 2.531, -2.13, 2.269, -2.029, 2.202, -2.029, 2.202, -2.13, 2.269, -2.298, 1.99, -2.191, 1.933, -2.191, 1.933, -2.298, 1.99, -2.436, 1.694, -2.324, 1.649, -2.324, 1.649, -2.436, 1.694, -2.543, 1.386, -2.427, 1.352, -2.427, 1.352, -2.543, 1.386, -2.618, 1.068, -2.499, 1.047, -2.499, 1.047, -2.618, 1.068, -2.659, 0.7446, -2.539, 0.7354, -2.539, 0.7354, -2.659, 0.7446, -2.668, 0.4185, -2.547, 0.4217, -2.547, 0.4217, -2.668, 0.4185, -2.642, 0.09322, -2.522, 0.1089, -2.522, 0.1089, -2.642, 0.09322, -2.584, -0.2277, -2.466, -0.1997, -2.466, -0.1997, -2.584, -0.2277, -2.492, -0.5408, -2.378, -0.5009, -2.378, -0.5009, -2.492, -0.5408, -2.369, -0.8428, -2.26, -0.7914, -2.26, -0.7914, -2.369, -0.8428, -2.216, -1.131, -2.112, -1.068, -2.112, -1.068, -2.216, -1.131, -2.033, -1.401, -1.937, -1.328, -1.937, -1.328, -2.033, -1.401, -1.824, -1.651, -1.736, -1.569, -1.736, -1.569, -1.824, -1.651, -1.591, -1.879, -1.511, -1.788, -1.511, -1.788, -1.591, -1.879, -1.335, -2.081, -1.265, -1.982, -1.265, -1.982, -1.335, -2.081, -1.06, -2.256, -1.0, -2.15, -1.0, -2.15, -1.06, -2.256, -0.7682, -2.401, -0.7199, -2.291, -0.7199, -2.291, -0.7682, -2.401, -0.4632, -2.516, -0.4265, -2.401, -0.4265, -2.401, -0.4632, -2.516, -0.1481, -2.599, -0.1234, -2.481, -0.1234, -2.481, -0.1481, -2.599, 0.1739, -2.649, 0.1863, -2.529, 0.1863, -2.529, 0.1739, -2.649, 0.4994, -2.666, 0.4994, -2.545, 0.4994, -2.545, 0.4994, -2.666, 0.825, -2.65, 0.8126, -2.529, 0.8126, -2.529, 0.825, -2.65, 1.147, -2.6, 1.122, -2.481, 1.122, -2.481, 1.147, -2.6, 1.463, -2.517, 1.426, -2.402, 1.426, -2.402, 1.463, -2.517, 1.768, -2.402, 1.719, -2.291, 1.719, -2.291, 1.768, -2.402, 2.06, -2.256, 2.0, -2.151, 2.0, -2.151, 2.06, -2.256, 2.335, -2.082, 2.265, -1.983, 2.265, -1.983, 2.335, -2.082, 2.591, -1.879, 2.511, -1.788, 2.511, -1.788, 2.591, -1.879, 2.824, -1.652, 2.736, -1.57, 2.736, -1.57, 2.824, -1.652, 3.034, -1.401, 2.937, -1.329, 2.937, -1.329, 3.034, -1.401, 3.216, -1.131, 3.112, -1.069, 3.112, -1.069, 3.216, -1.131, 3.369, -0.843, 3.26, -0.7917, 3.26, -0.7917, 3.369, -0.843, 3.492, -0.5409, 3.378, -0.5011, 3.378, -0.5011, 3.492, -0.5409, 3.584, -0.2277, 3.466, -0.1999, 3.466, -0.1999, 3.584, -0.2277, 3.642, 0.09325, 3.522, 0.1088, 3.522, 0.1088, 3.642, 0.09325, 3.668, 0.4185, 3.547, 0.4216, 3.547, 0.4216, 3.668, 0.4185, 3.659, 0.7447, 3.539, 0.7354, 3.539, 0.7354, 3.659, 0.7447, 3.618, 1.068, 3.498, 1.047, 3.498, 1.047, 3.618, 1.068, 3.543, 1.386, 3.427, 1.352, 3.427, 1.352, 3.543, 1.386, 3.436, 1.694, 3.323, 1.649, 3.323, 1.649, 3.436, 1.694, 3.297, 1.99, 3.191, 1.933, 3.191, 1.933, 3.297, 1.99, 3.129, 2.27, 3.029, 2.202, 3.029, 2.202, 3.129, 2.27, 2.934, 2.531, 2.841, 2.453, 2.841, 2.453, 2.934, 2.531, 2.712, 2.77, 2.628, 2.683, 2.628, 2.683, 2.712, 2.77, 2.467, 2.986, 2.392, 2.891, 2.392, 2.891, 2.467, 2.986, 2.201, 3.175, 2.136, 3.073, 2.136, 3.073, 2.201, 3.175, 1.917, 3.336, 1.863, 3.227, 1.863, 3.227, 1.917, 3.336, 1.618, 3.466, 1.575, 3.353, 1.575, 3.353, 1.618, 3.466, 1.307, 3.566, 1.276, 3.448, 1.276, 3.448, 1.307, 3.566, 0.9875, 3.632, 0.969, 3.513, 0.969, 3.513, 0.9875, 3.632, 0.6629, 3.666, 0.6567, 3.545, 0.6567, 3.545, 0.6629, 3.666, 0.3366, 3.666, 0.3429, 3.545, 0.03063, 3.513, 0.01194, 3.632, -0.3075, 3.565, -0.2766, 3.448, 0.3429, 3.545, 0.3366, 3.666, 0.01194, 3.632, 0.03063, 3.513, 0.4534, 0.6966, -0.2766, 3.448, -0.5756, 3.353, 0.4335, 0.6908, 0.4335, 0.6908, -0.5756, 3.353, -0.8632, 3.227, 0.4143, 0.6831, 0.4143, 0.6831, -0.8632, 3.227, -1.136, 3.073, 0.3959, 0.6734, 0.3959, 0.6734, -1.136, 3.073, -1.392, 2.891, 0.3787, 0.6618, 0.3787, 0.6618, -1.392, 2.891, -1.628, 2.683, 0.3628, 0.6486, 0.3628, 0.6486, -1.628, 2.683, -1.841, 2.453, 0.3483, 0.6338, 0.3483, 0.6338, -1.841, 2.453, -2.029, 2.202, 0.3354, 0.6175, 0.3354, 0.6175, -2.029, 2.202, -2.191, 1.933, 0.3243, 0.6001, 0.3243, 0.6001, -2.191, 1.933, -2.324, 1.649, 0.315, 0.5816, 0.315, 0.5816, -2.324, 1.649, -2.427, 1.352, 0.3077, 0.5623, 0.3077, 0.5623, -2.427, 1.352, -2.499, 1.047, 0.3024, 0.5423, 0.3024, 0.5423, -2.499, 1.047, -2.539, 0.7354, 0.2993, 0.5219, 0.2993, 0.5219, -2.539, 0.7354, -2.547, 0.4217, 0.2982, 0.5013, 0.2982, 0.5013, -2.547, 0.4217, -2.522, 0.1089, 0.2993, 0.4807, 0.2993, 0.4807, -2.522, 0.1089, -2.466, -0.1997, 0.3025, 0.4603, 0.3025, 0.4603, -2.466, -0.1997, -2.378, -0.5009, 0.3078, 0.4404, 0.3078, 0.4404, -2.378, -0.5009, -2.26, -0.7914, 0.3151, 0.4211, 0.3151, 0.4211, -2.26, -0.7914, -2.112, -1.068, 0.3244, 0.4027, 0.3244, 0.4027, -2.112, -1.068, -1.937, -1.328, 0.3356, 0.3853, 0.3356, 0.3853, -1.937, -1.328, -1.736, -1.569, 0.3485, 0.3692, 0.3485, 0.3692, -1.736, -1.569, -1.511, -1.788, 0.3631, 0.3545, 0.3631, 0.3545, -1.511, -1.788, -1.265, -1.982, 0.379, 0.3414, 0.379, 0.3414, -1.265, -1.982, -1.0, -2.15, 0.3963, 0.33, 0.3963, 0.33, -1.0, -2.15, -0.7199, -2.291, 0.4148, 0.3205, 0.4148, 0.3205, -0.7199, -2.291, -0.4265, -2.401, 0.4341, 0.3128, 0.4341, 0.3128, -0.4265, -2.401, -0.1234, -2.481, 0.454, 0.3068, 0.454, 0.3068, -0.1234, -2.481, 0.1863, -2.529, 0.4745, 0.3029, 0.4745, 0.3029, 0.1863, -2.529, 0.4994, -2.545, 0.4952, 0.3011, 0.4952, 0.3011, 0.4994, -2.545, 0.8126, -2.529, 0.5159, 0.3014, 0.5159, 0.3014, 0.8126, -2.529, 1.122, -2.481, 0.5365, 0.3039, 0.5365, 0.3039, 1.122, -2.481, 1.426, -2.402, 0.5566, 0.3084, 0.5566, 0.3084, 1.426, -2.402, 1.719, -2.291, 0.5761, 0.315, 0.5761, 0.315, 1.719, -2.291, 2.0, -2.151, 0.5948, 0.3236, 0.5948, 0.3236, 2.0, -2.151, 2.265, -1.983, 0.6125, 0.3341, 0.6125, 0.3341, 2.265, -1.983, 2.511, -1.788, 0.6291, 0.3464, 0.6291, 0.3464, 2.511, -1.788, 2.736, -1.57, 0.6442, 0.3603, 0.6442, 0.3603, 2.736, -1.57, 2.937, -1.329, 0.6578, 0.3757, 0.6578, 0.3757, 2.937, -1.329, 3.112, -1.069, 0.6698, 0.3925, 0.6698, 0.3925, 3.112, -1.069, 3.26, -0.7917, 0.68, 0.4104, 0.68, 0.4104, 3.26, -0.7917, 3.378, -0.5011, 0.6883, 0.4293, 0.6883, 0.4293, 3.378, -0.5011, 3.466, -0.1999, 0.6946, 0.449, 0.6946, 0.449, 3.466, -0.1999, 3.522, 0.1088, 0.6989, 0.4692, 0.6989, 0.4692, 3.522, 0.1088, 3.547, 0.4216, 0.7011, 0.4898, 0.7011, 0.4898, 3.547, 0.4216, 3.539, 0.7354, 0.7011, 0.5105, 0.7011, 0.5105, 3.539, 0.7354, 3.498, 1.047, 0.699, 0.5311, 0.699, 0.5311, 3.498, 1.047, 3.427, 1.352, 0.6948, 0.5514, 0.6948, 0.5514, 3.427, 1.352, 3.323, 1.649, 0.6885, 0.5711, 0.6885, 0.5711, 3.323, 1.649, 3.191, 1.933, 0.6802, 0.5902, 0.6802, 0.5902, 3.191, 1.933, 3.029, 2.202, 0.67, 0.6082, 0.67, 0.6082, 3.029, 2.202, 2.841, 2.453, 0.6579, 0.6252, 0.6579, 0.6252, 2.841, 2.453, 2.628, 2.683, 0.6442, 0.6408, 0.6442, 0.6408, 2.628, 2.683, 2.392, 2.891, 0.629, 0.6549, 0.629, 0.6549, 2.392, 2.891, 2.136, 3.073, 0.6124, 0.6674, 0.6124, 0.6674, 2.136, 3.073, 1.863, 3.227, 0.5946, 0.6781, 0.5946, 0.6781, 1.863, 3.227, 1.575, 3.353, 0.5758, 0.6869, 0.5758, 0.6869, 1.575, 3.353, 1.276, 3.448, 0.5562, 0.6938, 0.5562, 0.6938, 1.276, 3.448, 0.969, 3.513, 0.536, 0.6986, 0.536, 0.6986, 0.969, 3.513, 0.6567, 3.545, 0.5154, 0.7013, 0.5154, 0.7013, 0.6567, 3.545, 0.3429, 3.545, 0.4946, 0.7019, 0.4739, 0.7003, 0.03063, 3.513, -0.2766, 3.448, 0.4534, 0.6966, 0.4946, 0.7019, 0.3429, 3.545, 0.03063, 3.513, 0.4739, 0.7003, 0.4557, 0.6873, 0.4534, 0.6966, 0.4335, 0.6908, 0.4367, 0.6818, 0.4367, 0.6818, 0.4335, 0.6908, 0.4143, 0.6831, 0.4183, 0.6744, 0.4183, 0.6744, 0.4143, 0.6831, 0.3959, 0.6734, 0.4009, 0.6652, 0.4009, 0.6652, 0.3959, 0.6734, 0.3787, 0.6618, 0.3845, 0.6542, 0.3845, 0.6542, 0.3787, 0.6618, 0.3628, 0.6486, 0.3693, 0.6416, 0.3693, 0.6416, 0.3628, 0.6486, 0.3483, 0.6338, 0.3555, 0.6275, 0.3555, 0.6275, 0.3483, 0.6338, 0.3354, 0.6175, 0.3432, 0.612, 0.3432, 0.612, 0.3354, 0.6175, 0.3243, 0.6001, 0.3326, 0.5954, 0.3326, 0.5954, 0.3243, 0.6001, 0.315, 0.5816, 0.3238, 0.5778, 0.3238, 0.5778, 0.315, 0.5816, 0.3077, 0.5623, 0.3168, 0.5594, 0.3168, 0.5594, 0.3077, 0.5623, 0.3024, 0.5423, 0.3118, 0.5404, 0.3118, 0.5404, 0.3024, 0.5423, 0.2993, 0.5219, 0.3087, 0.521, 0.3087, 0.521, 0.2993, 0.5219, 0.2982, 0.5013, 0.3077, 0.5013, 0.3077, 0.5013, 0.2982, 0.5013, 0.2993, 0.4807, 0.3087, 0.4817, 0.3087, 0.4817, 0.2993, 0.4807, 0.3025, 0.4603, 0.3118, 0.4623, 0.3118, 0.4623, 0.3025, 0.4603, 0.3078, 0.4404, 0.3168, 0.4433, 0.3168, 0.4433, 0.3078, 0.4404, 0.3151, 0.4211, 0.3238, 0.425, 0.3238, 0.425, 0.3151, 0.4211, 0.3244, 0.4027, 0.3327, 0.4074, 0.3327, 0.4074, 0.3244, 0.4027, 0.3356, 0.3853, 0.3433, 0.3909, 0.3433, 0.3909, 0.3356, 0.3853, 0.3485, 0.3692, 0.3556, 0.3756, 0.3556, 0.3756, 0.3485, 0.3692, 0.3631, 0.3545, 0.3694, 0.3616, 0.3694, 0.3616, 0.3631, 0.3545, 0.379, 0.3414, 0.3847, 0.3491, 0.3847, 0.3491, 0.379, 0.3414, 0.3963, 0.33, 0.4011, 0.3383, 0.4011, 0.3383, 0.3963, 0.33, 0.4148, 0.3205, 0.4187, 0.3292, 0.4187, 0.3292, 0.4148, 0.3205, 0.4341, 0.3128, 0.4372, 0.3219, 0.4372, 0.3219, 0.4341, 0.3128, 0.454, 0.3068, 0.4563, 0.3162, 0.4563, 0.3162, 0.454, 0.3068, 0.4745, 0.3029, 0.4758, 0.3124, 0.4758, 0.3124, 0.4745, 0.3029, 0.4952, 0.3011, 0.4955, 0.3107, 0.4955, 0.3107, 0.4952, 0.3011, 0.5159, 0.3014, 0.5153, 0.3109, 0.5153, 0.3109, 0.5159, 0.3014, 0.5365, 0.3039, 0.5348, 0.3133, 0.5348, 0.3133, 0.5365, 0.3039, 0.5566, 0.3084, 0.554, 0.3176, 0.554, 0.3176, 0.5566, 0.3084, 0.5761, 0.315, 0.5726, 0.3238, 0.5726, 0.3238, 0.5761, 0.315, 0.5948, 0.3236, 0.5904, 0.332, 0.5904, 0.332, 0.5948, 0.3236, 0.6125, 0.3341, 0.6073, 0.342, 0.6073, 0.342, 0.6125, 0.3341, 0.6291, 0.3464, 0.623, 0.3537, 0.623, 0.3537, 0.6291, 0.3464, 0.6442, 0.3603, 0.6374, 0.3669, 0.6374, 0.3669, 0.6442, 0.3603, 0.6578, 0.3757, 0.6504, 0.3816, 0.6504, 0.3816, 0.6578, 0.3757, 0.6698, 0.3925, 0.6618, 0.3975, 0.6618, 0.3975, 0.6698, 0.3925, 0.68, 0.4104, 0.6715, 0.4146, 0.6715, 0.4146, 0.68, 0.4104, 0.6883, 0.4293, 0.6794, 0.4326, 0.6794, 0.4326, 0.6883, 0.4293, 0.6946, 0.449, 0.6854, 0.4514, 0.6854, 0.4514, 0.6946, 0.449, 0.6989, 0.4692, 0.6895, 0.4706, 0.6895, 0.4706, 0.6989, 0.4692, 0.7011, 0.4898, 0.6915, 0.4902, 0.6915, 0.4902, 0.7011, 0.4898, 0.7011, 0.5105, 0.6916, 0.51, 0.6916, 0.51, 0.7011, 0.5105, 0.699, 0.5311, 0.6895, 0.5296, 0.6895, 0.5296, 0.699, 0.5311, 0.6948, 0.5514, 0.6855, 0.5489, 0.6855, 0.5489, 0.6948, 0.5514, 0.6885, 0.5711, 0.6795, 0.5677, 0.6795, 0.5677, 0.6885, 0.5711, 0.6802, 0.5902, 0.6716, 0.5859, 0.6716, 0.5859, 0.6802, 0.5902, 0.67, 0.6082, 0.6619, 0.6031, 0.6619, 0.6031, 0.67, 0.6082, 0.6579, 0.6252, 0.6505, 0.6192, 0.6505, 0.6192, 0.6579, 0.6252, 0.6442, 0.6408, 0.6374, 0.6341, 0.6374, 0.6341, 0.6442, 0.6408, 0.629, 0.6549, 0.6229, 0.6475, 0.6229, 0.6475, 0.629, 0.6549, 0.6124, 0.6674, 0.6071, 0.6594, 0.6071, 0.6594, 0.6124, 0.6674, 0.5946, 0.6781, 0.5901, 0.6696, 0.5901, 0.6696, 0.5946, 0.6781, 0.5758, 0.6869, 0.5722, 0.678, 0.5722, 0.678, 0.5758, 0.6869, 0.5562, 0.6938, 0.5535, 0.6846, 0.5535, 0.6846, 0.5562, 0.6938, 0.536, 0.6986, 0.5343, 0.6892, 0.5343, 0.6892, 0.536, 0.6986, 0.5154, 0.7013, 0.5146, 0.6917, 0.5146, 0.6917, 0.5154, 0.7013, 0.4946, 0.7019, 0.4948, 0.6923, 0.4751, 0.6908, 0.4739, 0.7003, 0.4534, 0.6966, 0.4557, 0.6873, 0.4948, 0.6923, 0.4946, 0.7019, 0.4739, 0.7003, 0.4751, 0.6908])
me_cylinder_001.materials.append(mat_material_001)
me_cylinder_001.use_remesh_preserve_volume = False
me_cylinder_001.use_remesh_preserve_attributes = False
me_cylinder_001.use_mirror_vertex_groups = False
me_cylinder_001.update()

# ---- objects
ob_cylinder = bpy.data.objects.new('Cylinder', me_cylinder_001)

# ---- transforms, parenting, visibility, modifiers, constraints
ob_cylinder.location = (0.0, 0.0, 0.0)
ob_cylinder.lineart.crease_threshold = 0.0
_m = ob_cylinder.modifiers.new('Subsurf', 'SUBSURF')
_m.uv_smooth = 'PRESERVE_CORNERS'
_m.quality = 2
_m.levels = 2
_m.show_only_control_edges = False

# ---- collection membership
col_collection_1.objects.link(ob_cylinder)

# ---- scene / render settings (as saved in the file)
scene.frame_start = 1; scene.frame_end = 250; scene.frame_set(60)
scene.render.engine = 'CYCLES'
scene.render.resolution_percentage = 50
scene.render.dither_intensity = 0.0
scene.cycles.use_denoising = False
scene.cycles.samples = 10
scene.cycles.sampling_pattern = 'TABULATED_SOBOL'
scene.cycles.light_sampling_threshold = 0.0
scene.cycles.use_adaptive_sampling = False
scene.cycles.use_light_tree = False
scene.cycles.blur_glossy = 0.0
scene.cycles.pixel_filter_type = 'GAUSSIAN'
scene.cycles.sample_clamp_indirect = 0.0
scene.view_settings.view_transform = 'Standard'
bpy.context.view_layer.update()

# ---- added for rendering (the .blend has no active camera and no usable light): camera, sun
cam_auto = bpy.data.cameras.new('AutoCamera')
cam_auto.lens = 50.0
cam_auto.sensor_width = 36.0
cam_auto.clip_end = 1000.0
ob_auto_camera = bpy.data.objects.new('AutoCamera', cam_auto)
scene.collection.objects.link(ob_auto_camera)
ob_auto_camera.location = (2.5185, -3.0217, 3.53653)
ob_auto_camera.rotation_euler = (1.09748, -7.21219e-08, 0.694738)
scene.camera = ob_auto_camera
light_auto_sun = bpy.data.lights.new('AutoSun', 'SUN')
light_auto_sun.energy = 3.0
light_auto_sun.angle = 0.0523599
ob_auto_sun = bpy.data.objects.new('AutoSun', light_auto_sun)
scene.collection.objects.link(ob_auto_sun)
ob_auto_sun.rotation_euler = (0.872665, 0.174533, 0.523599)
bpy.context.view_layer.update()
